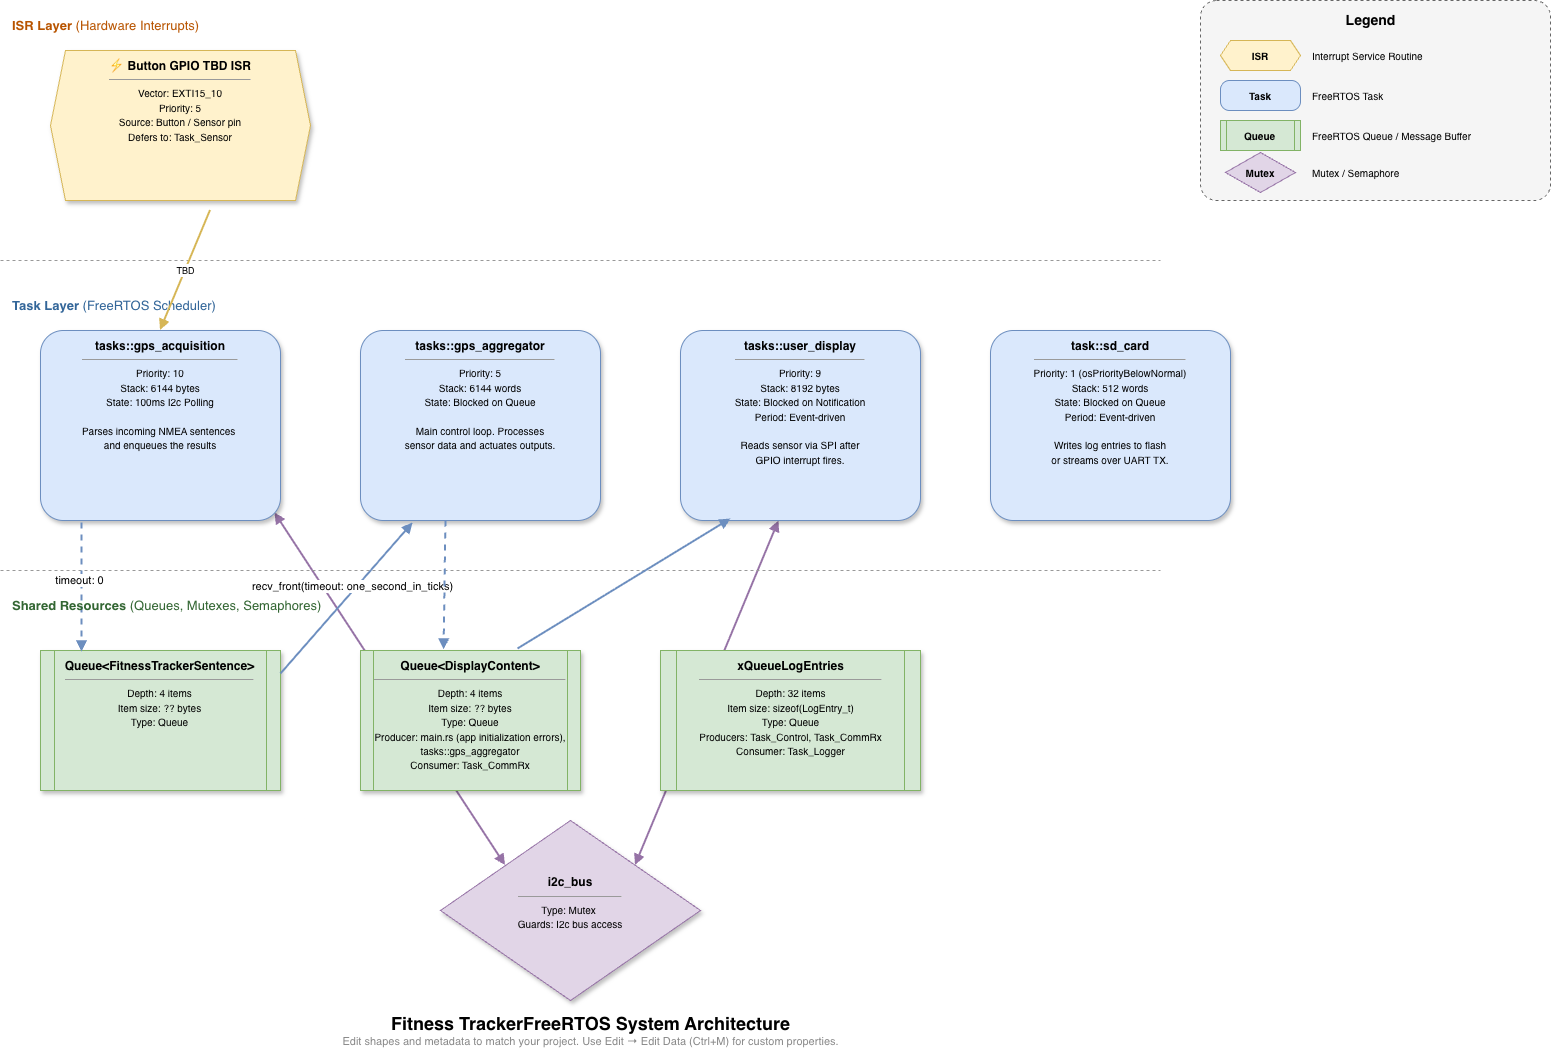

The diagram above was exported from draw.io. Its source (the exported page's mxGraphModel, read from the mxfile embedded in the PNG):
<mxGraphModel dx="1426" dy="718" grid="1" gridSize="10" guides="1" tooltips="1" connect="1" arrows="1" fold="1" page="1" pageScale="1" pageWidth="850" pageHeight="1100" math="0" shadow="0">
  <root>
    <mxCell id="0" />
    <mxCell id="1" parent="0" />
    <mxCell id="8C-s5pnKQZKsrNxY3b71-37" edge="1" parent="1" source="8C-s5pnKQZKsrNxY3b71-21" style="endArrow=block;endFill=1;html=1;strokeColor=#9673a6;strokeWidth=2;startArrow=block;startFill=1;exitX=0.41;exitY=1.003;exitDx=0;exitDy=0;entryX=1;entryY=0;entryDx=0;entryDy=0;exitPerimeter=0;" target="8C-s5pnKQZKsrNxY3b71-26" value="">
      <mxGeometry relative="1" as="geometry" />
    </mxCell>
    <mxCell id="8C-s5pnKQZKsrNxY3b71-36" edge="1" parent="1" source="8C-s5pnKQZKsrNxY3b71-19" style="endArrow=block;endFill=1;html=1;strokeColor=#9673a6;strokeWidth=2;startArrow=block;startFill=1;entryX=0;entryY=0;entryDx=0;entryDy=0;exitX=0.977;exitY=0.961;exitDx=0;exitDy=0;exitPerimeter=0;" target="8C-s5pnKQZKsrNxY3b71-26" value="">
      <mxGeometry relative="1" as="geometry">
        <mxPoint x="166" y="542" as="sourcePoint" />
      </mxGeometry>
    </mxCell>
    <mxCell id="8C-s5pnKQZKsrNxY3b71-1" parent="1" style="rounded=1;whiteSpace=wrap;html=1;fillColor=#f5f5f5;strokeColor=#666666;dashed=1;arcSize=8;" value="" vertex="1">
      <mxGeometry height="200" width="350" x="1220" y="20" as="geometry" />
    </mxCell>
    <mxCell id="8C-s5pnKQZKsrNxY3b71-2" parent="1" style="text;html=1;align=center;verticalAlign=middle;resizable=0;points=[];autosize=1;fillColor=none;strokeColor=none;fontSize=14;" value="&lt;b&gt;Legend&lt;/b&gt;" vertex="1">
      <mxGeometry height="30" width="70" x="1355" y="25" as="geometry" />
    </mxCell>
    <mxCell id="8C-s5pnKQZKsrNxY3b71-3" parent="1" style="shape=hexagon;perimeter=hexagonPerimeter2;whiteSpace=wrap;html=1;fixedSize=1;size=10;fillColor=#fff2cc;strokeColor=#d6b656;fontStyle=1;fontSize=10;" value="ISR" vertex="1">
      <mxGeometry height="30" width="80" x="1240" y="60" as="geometry" />
    </mxCell>
    <mxCell id="8C-s5pnKQZKsrNxY3b71-4" parent="1" style="text;html=1;align=left;verticalAlign=middle;fillColor=none;strokeColor=none;fontSize=10;" value="Interrupt Service Routine" vertex="1">
      <mxGeometry height="30" width="200" x="1330" y="60" as="geometry" />
    </mxCell>
    <mxCell id="8C-s5pnKQZKsrNxY3b71-5" parent="1" style="rounded=1;whiteSpace=wrap;html=1;arcSize=30;fillColor=#dae8fc;strokeColor=#6c8ebf;fontStyle=1;fontSize=10;" value="Task" vertex="1">
      <mxGeometry height="30" width="80" x="1240" y="100" as="geometry" />
    </mxCell>
    <mxCell id="8C-s5pnKQZKsrNxY3b71-6" parent="1" style="text;html=1;align=left;verticalAlign=middle;fillColor=none;strokeColor=none;fontSize=10;" value="FreeRTOS Task" vertex="1">
      <mxGeometry height="30" width="200" x="1330" y="100" as="geometry" />
    </mxCell>
    <mxCell id="8C-s5pnKQZKsrNxY3b71-7" parent="1" style="shape=process;whiteSpace=wrap;html=1;backgroundOutline=1;fillColor=#d5e8d4;strokeColor=#82b366;fontStyle=1;fontSize=10;size=0.08;" value="Queue" vertex="1">
      <mxGeometry height="30" width="80" x="1240" y="140" as="geometry" />
    </mxCell>
    <mxCell id="8C-s5pnKQZKsrNxY3b71-8" parent="1" style="text;html=1;align=left;verticalAlign=middle;fillColor=none;strokeColor=none;fontSize=10;" value="FreeRTOS Queue / Message Buffer" vertex="1">
      <mxGeometry height="30" width="200" x="1330" y="140" as="geometry" />
    </mxCell>
    <mxCell id="8C-s5pnKQZKsrNxY3b71-9" parent="1" style="rhombus;whiteSpace=wrap;html=1;fillColor=#e1d5e7;strokeColor=#9673a6;fontStyle=1;fontSize=10;" value="Mutex" vertex="1">
      <mxGeometry height="40" width="70" x="1245" y="172" as="geometry" />
    </mxCell>
    <mxCell id="8C-s5pnKQZKsrNxY3b71-10" parent="1" style="text;html=1;align=left;verticalAlign=middle;fillColor=none;strokeColor=none;fontSize=10;" value="Mutex / Semaphore" vertex="1">
      <mxGeometry height="30" width="200" x="1330" y="177" as="geometry" />
    </mxCell>
    <mxCell id="8C-s5pnKQZKsrNxY3b71-11" parent="1" style="text;html=1;align=left;verticalAlign=middle;fillColor=none;strokeColor=none;fontSize=13;fontColor=#B85400;" value="&lt;b&gt;ISR Layer&lt;/b&gt; (Hardware Interrupts)" vertex="1">
      <mxGeometry height="30" width="280" x="30" y="30" as="geometry" />
    </mxCell>
    <mxCell id="8C-s5pnKQZKsrNxY3b71-12" parent="1" style="text;html=1;align=left;verticalAlign=middle;fillColor=none;strokeColor=none;fontSize=13;fontColor=#336699;" value="&lt;b&gt;Task Layer&lt;/b&gt; (FreeRTOS Scheduler)" vertex="1">
      <mxGeometry height="30" width="280" x="30" y="310" as="geometry" />
    </mxCell>
    <mxCell id="8C-s5pnKQZKsrNxY3b71-14" edge="1" parent="1" style="endArrow=none;dashed=1;html=1;strokeColor=#999999;strokeWidth=1;" value="">
      <mxGeometry relative="1" as="geometry">
        <mxPoint x="20" y="280" as="sourcePoint" />
        <mxPoint x="1180" y="280" as="targetPoint" />
      </mxGeometry>
    </mxCell>
    <mxCell id="8C-s5pnKQZKsrNxY3b71-15" edge="1" parent="1" style="endArrow=none;dashed=1;html=1;strokeColor=#999999;strokeWidth=1;" value="">
      <mxGeometry relative="1" as="geometry">
        <mxPoint x="20" y="590" as="sourcePoint" />
        <mxPoint x="1180" y="590" as="targetPoint" />
      </mxGeometry>
    </mxCell>
    <mxCell id="8C-s5pnKQZKsrNxY3b71-18" parent="1" style="shape=hexagon;perimeter=hexagonPerimeter2;whiteSpace=wrap;html=1;fixedSize=1;size=15;fillColor=#fff2cc;strokeColor=#d6b656;shadow=1;align=center;verticalAlign=top;spacingTop=2;" value="&lt;b&gt;⚡ Button GPIO TBD ISR&lt;/b&gt;&lt;hr size=&quot;1&quot;&gt;&lt;font style=&quot;font-size:10px&quot;&gt;Vector: EXTI15_10&lt;br&gt;Priority: 5&lt;br&gt;Source: Button / Sensor pin&lt;br&gt;Defers to: Task_Sensor&lt;/font&gt;" vertex="1">
      <mxGeometry height="150" width="260" x="70" y="70" as="geometry" />
    </mxCell>
    <mxCell id="8C-s5pnKQZKsrNxY3b71-19" parent="1" style="rounded=1;whiteSpace=wrap;html=1;arcSize=12;fillColor=#dae8fc;strokeColor=#6c8ebf;shadow=1;align=center;verticalAlign=top;spacingTop=2;" value="&lt;b&gt;tasks::gps_acquisition&lt;/b&gt;&lt;br&gt;&lt;hr size=&quot;1&quot;&gt;&lt;font style=&quot;font-size:10px&quot;&gt;Priority: 10&lt;br&gt;Stack: 6144 bytes&lt;br&gt;State: 100ms I2c Polling&lt;br&gt;&lt;br&gt;Parses incoming NMEA sentences&amp;nbsp;&lt;/font&gt;&lt;div&gt;&lt;font style=&quot;font-size:10px&quot;&gt;and enqueues the results&lt;/font&gt;&lt;/div&gt;" vertex="1">
      <mxGeometry height="190" width="240" x="60" y="350" as="geometry" />
    </mxCell>
    <mxCell id="8C-s5pnKQZKsrNxY3b71-20" parent="1" style="rounded=1;whiteSpace=wrap;html=1;arcSize=12;fillColor=#dae8fc;strokeColor=#6c8ebf;shadow=1;align=center;verticalAlign=top;spacingTop=2;" value="&lt;b&gt;tasks::gps_aggregator&lt;/b&gt;&lt;hr size=&quot;1&quot;&gt;&lt;font style=&quot;font-size:10px&quot;&gt;Priority: 5&lt;br&gt;Stack: 6144 words&lt;br&gt;State: Blocked on Queue&lt;br&gt;&lt;br&gt;Main control loop. Processes&lt;br&gt;sensor data and actuates outputs.&lt;/font&gt;" vertex="1">
      <mxGeometry height="190" width="240" x="380" y="350" as="geometry" />
    </mxCell>
    <mxCell id="8C-s5pnKQZKsrNxY3b71-21" parent="1" style="rounded=1;whiteSpace=wrap;html=1;arcSize=12;fillColor=#dae8fc;strokeColor=#6c8ebf;shadow=1;align=center;verticalAlign=top;spacingTop=2;" value="&lt;b&gt;tasks::user_display&lt;/b&gt;&lt;hr size=&quot;1&quot;&gt;&lt;font style=&quot;font-size:10px&quot;&gt;Priority: 9&lt;br&gt;Stack: 8192 bytes&lt;br&gt;State: Blocked on Notification&lt;br&gt;Period: Event-driven&lt;br&gt;&lt;br&gt;Reads sensor via SPI after&lt;br&gt;GPIO interrupt fires.&lt;/font&gt;" vertex="1">
      <mxGeometry height="190" width="240" x="700" y="350" as="geometry" />
    </mxCell>
    <mxCell id="8C-s5pnKQZKsrNxY3b71-22" parent="1" style="rounded=1;whiteSpace=wrap;html=1;arcSize=12;fillColor=#dae8fc;strokeColor=#6c8ebf;shadow=1;align=center;verticalAlign=top;spacingTop=2;" value="&lt;b&gt;task::sd_card&lt;/b&gt;&lt;hr size=&quot;1&quot;&gt;&lt;font style=&quot;font-size:10px&quot;&gt;Priority: 1 (osPriorityBelowNormal)&lt;br&gt;Stack: 512 words&lt;br&gt;State: Blocked on Queue&lt;br&gt;Period: Event-driven&lt;br&gt;&lt;br&gt;Writes log entries to flash&lt;br&gt;or streams over UART TX.&lt;/font&gt;" vertex="1">
      <mxGeometry height="190" width="240" x="1010" y="350" as="geometry" />
    </mxCell>
    <mxCell id="8C-s5pnKQZKsrNxY3b71-23" parent="1" style="shape=process;whiteSpace=wrap;html=1;backgroundOutline=1;fillColor=#d5e8d4;strokeColor=#82b366;shadow=1;align=center;verticalAlign=top;spacingTop=2;size=0.06;" value="&lt;b&gt;Queue&amp;lt;DisplayContent&amp;gt;&lt;/b&gt;&lt;hr size=&quot;1&quot;&gt;&lt;font style=&quot;font-size:10px&quot;&gt;Depth: 4 items&lt;br&gt;Item size: ?? bytes&lt;br&gt;Type: Queue&lt;br&gt;Producer: main.rs (app initialization errors), tasks::gps_aggregator&lt;br&gt;Consumer: Task_CommRx&lt;/font&gt;" vertex="1">
      <mxGeometry height="140" width="220" x="380" y="670" as="geometry" />
    </mxCell>
    <mxCell id="8C-s5pnKQZKsrNxY3b71-24" parent="1" style="shape=process;whiteSpace=wrap;html=1;backgroundOutline=1;fillColor=#d5e8d4;strokeColor=#82b366;shadow=1;align=center;verticalAlign=top;spacingTop=2;size=0.06;" value="&lt;b&gt;Queue&amp;lt;FitnessTrackerSentence&amp;gt;&lt;/b&gt;&lt;hr size=&quot;1&quot;&gt;&lt;font style=&quot;font-size:10px&quot;&gt;Depth: 4 items&lt;br&gt;Item size: ?? bytes&lt;br&gt;Type: Queue&lt;br&gt;&lt;br&gt;&lt;/font&gt;" vertex="1">
      <mxGeometry height="140" width="240" x="60" y="670" as="geometry" />
    </mxCell>
    <mxCell id="8C-s5pnKQZKsrNxY3b71-25" parent="1" style="shape=process;whiteSpace=wrap;html=1;backgroundOutline=1;fillColor=#d5e8d4;strokeColor=#82b366;shadow=1;align=center;verticalAlign=top;spacingTop=2;size=0.06;" value="&lt;b&gt;xQueueLogEntries&lt;/b&gt;&lt;hr size=&quot;1&quot;&gt;&lt;font style=&quot;font-size:10px&quot;&gt;Depth: 32 items&lt;br&gt;Item size: sizeof(LogEntry_t)&lt;br&gt;Type: Queue&lt;br&gt;Producers: Task_Control, Task_CommRx&lt;br&gt;Consumer: Task_Logger&lt;/font&gt;" vertex="1">
      <mxGeometry height="140" width="260" x="680" y="670" as="geometry" />
    </mxCell>
    <mxCell id="8C-s5pnKQZKsrNxY3b71-26" parent="1" style="rhombus;whiteSpace=wrap;html=1;fillColor=#e1d5e7;strokeColor=#9673a6;shadow=1;align=center;verticalAlign=middle;spacingTop=0;" value="&lt;b&gt;i2c_bus&lt;/b&gt;&lt;hr size=&quot;1&quot;&gt;&lt;font style=&quot;font-size:10px&quot;&gt;Type: Mutex&amp;nbsp;&lt;br&gt;Guards: I2c bus access&lt;br&gt;&lt;br&gt;&lt;/font&gt;" vertex="1">
      <mxGeometry height="180" width="260" x="460" y="840" as="geometry" />
    </mxCell>
    <mxCell id="8C-s5pnKQZKsrNxY3b71-27" edge="1" parent="1" style="endArrow=block;endFill=1;html=1;strokeColor=#d6b656;strokeWidth=2;entryX=0.5;entryY=0;entryDx=0;entryDy=0;exitX=0.5;exitY=1;exitDx=0;exitDy=0;" target="8C-s5pnKQZKsrNxY3b71-19" value="&lt;font style=&quot;font-size:9px&quot;&gt;TBD&lt;/font&gt;">
      <mxGeometry relative="1" as="geometry">
        <mxPoint x="230" y="230" as="sourcePoint" />
      </mxGeometry>
    </mxCell>
    <mxCell id="8C-s5pnKQZKsrNxY3b71-32" edge="1" parent="1" source="8C-s5pnKQZKsrNxY3b71-24" style="endArrow=block;endFill=1;html=1;strokeColor=#6c8ebf;strokeWidth=2;exitX=1.002;exitY=0.168;exitDx=0;exitDy=0;exitPerimeter=0;entryX=0.219;entryY=1.013;entryDx=0;entryDy=0;entryPerimeter=0;" target="8C-s5pnKQZKsrNxY3b71-20" value="">
      <mxGeometry relative="1" as="geometry">
        <mxPoint x="250" y="650" as="sourcePoint" />
        <mxPoint x="340" y="910" as="targetPoint" />
      </mxGeometry>
    </mxCell>
    <mxCell id="8C-s5pnKQZKsrNxY3b71-41" connectable="0" parent="8C-s5pnKQZKsrNxY3b71-32" style="edgeLabel;html=1;align=center;verticalAlign=middle;resizable=0;points=[];" value="recv_front(timeout: one_second_in_ticks)" vertex="1">
      <mxGeometry relative="1" x="0.1268" y="4" as="geometry">
        <mxPoint as="offset" />
      </mxGeometry>
    </mxCell>
    <mxCell id="8C-s5pnKQZKsrNxY3b71-33" edge="1" parent="1" source="8C-s5pnKQZKsrNxY3b71-20" style="endArrow=block;endFill=1;html=1;strokeColor=#6c8ebf;strokeWidth=2;dashed=1;exitX=0.356;exitY=1.003;exitDx=0;exitDy=0;entryX=0.38;entryY=-0.004;entryDx=0;entryDy=0;exitPerimeter=0;entryPerimeter=0;" target="8C-s5pnKQZKsrNxY3b71-23" value="">
      <mxGeometry relative="1" as="geometry" />
    </mxCell>
    <mxCell id="8C-s5pnKQZKsrNxY3b71-34" edge="1" parent="1" source="8C-s5pnKQZKsrNxY3b71-19" style="endArrow=block;endFill=1;html=1;strokeColor=#6c8ebf;strokeWidth=2;dashed=1;exitX=0.173;exitY=1.013;exitDx=0;exitDy=0;entryX=0.173;entryY=0.011;entryDx=0;entryDy=0;entryPerimeter=0;exitPerimeter=0;" target="8C-s5pnKQZKsrNxY3b71-24" value="">
      <mxGeometry relative="1" as="geometry" />
    </mxCell>
    <mxCell id="8C-s5pnKQZKsrNxY3b71-40" connectable="0" parent="8C-s5pnKQZKsrNxY3b71-34" style="edgeLabel;html=1;align=center;verticalAlign=middle;resizable=0;points=[];" value="timeout: 0" vertex="1">
      <mxGeometry relative="1" x="-0.1163" y="-3" as="geometry">
        <mxPoint as="offset" />
      </mxGeometry>
    </mxCell>
    <mxCell id="8C-s5pnKQZKsrNxY3b71-38" parent="1" style="text;html=1;align=center;verticalAlign=middle;fillColor=none;strokeColor=none;" value="&lt;font style=&quot;font-size:18px&quot;&gt;&lt;b&gt;Fitness TrackerFreeRTOS System Architecture&lt;/b&gt;&lt;/font&gt;&lt;br&gt;&lt;font style=&quot;font-size: 11px; color: rgb(136, 136, 136);&quot;&gt;Edit shapes and metadata to match your project. Use Edit → Edit Data (Ctrl+M) for custom properties.&lt;/font&gt;" vertex="1">
      <mxGeometry height="60" width="500" x="360" y="1020" as="geometry" />
    </mxCell>
    <mxCell id="8C-s5pnKQZKsrNxY3b71-39" edge="1" parent="1" source="8C-s5pnKQZKsrNxY3b71-23" style="endArrow=block;endFill=1;html=1;strokeColor=#6c8ebf;strokeWidth=2;entryX=0.21;entryY=0.992;entryDx=0;entryDy=0;entryPerimeter=0;exitX=0.716;exitY=-0.011;exitDx=0;exitDy=0;exitPerimeter=0;" target="8C-s5pnKQZKsrNxY3b71-21" value="">
      <mxGeometry relative="1" as="geometry">
        <mxPoint x="550" y="670" as="sourcePoint" />
        <mxPoint x="768" y="540" as="targetPoint" />
      </mxGeometry>
    </mxCell>
    <mxCell id="8C-s5pnKQZKsrNxY3b71-13" parent="1" style="text;html=1;align=left;verticalAlign=middle;fillColor=none;strokeColor=none;fontSize=13;fontColor=#336633;" value="&lt;b&gt;Shared Resources&lt;/b&gt; (Queues, Mutexes, Semaphores)" vertex="1">
      <mxGeometry height="30" width="400" x="30" y="610" as="geometry" />
    </mxCell>
  </root>
</mxGraphModel>